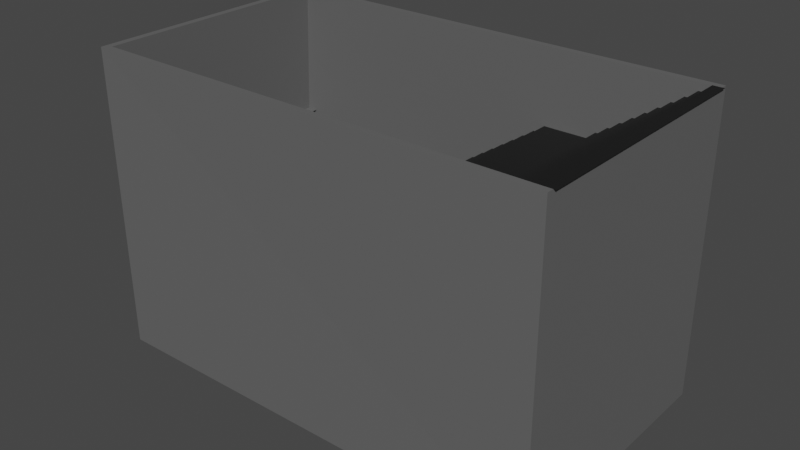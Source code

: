 # Source: Subway_Stairs_Simple.blend  (saved by Blender 2.90.8; exported with 4.5.12 LTS)
import bpy
from mathutils import Matrix  # noqa: F401  (used for matrix-valued properties, if any)

bpy.ops.wm.read_factory_settings(use_empty=True)
scene = bpy.context.scene
scene.name = 'Scene'

# ---- collections
col_collection = bpy.data.collections.new('Collection'); scene.collection.children.link(col_collection)

# ---- materials (node trees are filled in below, after node groups)
mat_wall = bpy.data.materials.new('Wall')
mat_wall.use_transparent_shadow = False
mat_stairs = bpy.data.materials.new('Stairs')
mat_stairs.use_transparent_shadow = False

# ---- material node trees
mat_wall.use_nodes = True; mat_wall.node_tree.nodes.clear()
_N = mat_wall.node_tree.nodes; _L = mat_wall.node_tree.links
n0 = _N.new('ShaderNodeBsdfPrincipled'); n0.name = 'Principled BSDF'; n0.location = (10, 300)
n0.distribution = 'GGX'
n0.subsurface_method = 'BURLEY'
n0.inputs[0].default_value = (0.1237, 0.1237, 0.1237, 1.0)
n0.inputs[3].default_value = 1.45
n0.inputs[27].default_value = (0.0, 0.0, 0.0, 1.0)
n0.inputs[28].default_value = 1.0
n1 = _N.new('ShaderNodeOutputMaterial'); n1.name = 'Material Output'; n1.location = (300, 300)
_L.new(n0.outputs[0], n1.inputs[0])
n1.is_active_output = True
mat_stairs.use_nodes = True; mat_stairs.node_tree.nodes.clear()
_N = mat_stairs.node_tree.nodes; _L = mat_stairs.node_tree.links
n0 = _N.new('ShaderNodeBsdfPrincipled'); n0.name = 'Principled BSDF'; n0.location = (10, 300)
n0.distribution = 'GGX'
n0.subsurface_method = 'BURLEY'
n0.inputs[0].default_value = (0.009018, 0.009018, 0.009018, 1.0)
n0.inputs[3].default_value = 1.45
n0.inputs[27].default_value = (0.0, 0.0, 0.0, 1.0)
n0.inputs[28].default_value = 1.0
n1 = _N.new('ShaderNodeOutputMaterial'); n1.name = 'Material Output'; n1.location = (300, 300)
_L.new(n0.outputs[0], n1.inputs[0])
n1.is_active_output = True

# ---- world
world_world = bpy.data.worlds.new('World'); scene.world = world_world
world_world.use_nodes = True; world_world.node_tree.nodes.clear()
_N = world_world.node_tree.nodes; _L = world_world.node_tree.links
n0 = _N.new('ShaderNodeOutputWorld'); n0.name = 'World Output'; n0.location = (300, 300)
n1 = _N.new('ShaderNodeBackground'); n1.name = 'Background'; n1.location = (10, 300)
n1.inputs[0].default_value = (0.05088, 0.05088, 0.05088, 1.0)
_L.new(n1.outputs[0], n0.inputs[0])
n0.is_active_output = True
world_world.color = (0.05088, 0.05088, 0.05088)
world_world.use_sun_shadow = False
world_world.sun_shadow_jitter_overblur = 0.0

# ---- meshes
me_plane = bpy.data.meshes.new('Plane')
me_plane.from_pydata([(-3.6, -2.0, -2.0), (3.6, -2.0, -2.0), (-3.6, 10.0, -2.0), (3.6, 10.0, -2.0), (3.6, -2.0, 6.0), (3.6, 10.0, 6.0), (-3.6, -2.0, 6.0), (-3.6, 10.0, 6.0), (3.6, 10.0, 3.743), (3.6, -2.11, 2.514), (-3.6, 10.0, 3.743), (-3.6, -2.11, 2.514), (-3.87, -2.0, -2.0), (3.87, -2.0, -2.0), (-3.791, 10.19, -2.0), (3.791, 10.19, -2.0), (3.791, -2.191, 6.0), (3.791, 10.19, 6.0), (-3.791, -2.191, 6.0), (-3.6, -1.823, 2.514), (3.6, -1.823, 2.514), (3.791, -2.191, 6.0), (-3.791, 10.19, 6.0), (-3.791, -2.191, 6.0)], [], [(8, 9, 4, 5), (11, 10, 7, 6), (8, 10, 2, 3), (5, 7, 10, 8), (0, 2, 10, 11), (3, 1, 9, 8), (9, 11, 6, 4), (17, 16, 21), (23, 18, 22), (17, 15, 14, 22), (9, 11, 19, 20), (12, 23, 22, 14), (15, 17, 21, 13), (21, 16, 18, 23), (2, 0, 12, 14), (1, 3, 15, 13), (5, 4, 16, 17), (6, 7, 22, 18), (0, 11, 23, 12), (7, 5, 17, 22), (3, 2, 14, 15), (4, 6, 18, 16), (9, 1, 13, 21), (11, 9, 21, 23)])
_uv = me_plane.uv_layers.new(name='UVMap')
_uv.uv.foreach_set('vector', [1.158, 0.1024, 1.02, -1.277, 1.41, -1.265, 1.41, 0.1024, 0.9049, 0.1024, 0.7673, 1.482, 0.5146, 1.482, 0.5146, 0.1149, 1.41, 0.8027, 2.217, 0.8027, 2.217, 1.457, 1.41, 1.457, 1.41, 0.5457, 2.217, 0.5457, 2.217, 0.8027, 1.41, 0.8027, 1.41, 0.1149, 1.41, 1.482, 0.7673, 1.482, 0.9049, 0.1024, 0.5146, 0.1024, 0.5146, -1.265, 1.02, -1.277, 1.158, 0.1024, 1.801, 1.457, 1.801, 2.277, 1.41, 2.277, 1.41, 1.457, -1.277, -1.277, -1.277, -1.277, -1.277, -1.277, -1.277, -1.277, -1.277, -1.277, -1.277, -1.277, 2.259, -0.3655, 2.259, 0.5457, 1.41, 0.5457, 1.41, -0.3655, 0.4707, 0.1334, 0.4707, 0.9536, 0.4386, 0.9536, 0.4386, 0.1334, -1.277, -1.255, -0.3812, -1.277, -0.3812, 0.1334, -1.277, 0.1334, 0.5146, 0.1334, -0.3812, 0.1334, -0.3812, -1.277, 0.5146, -1.255, -1.277, -1.277, -1.277, -1.277, -1.277, -1.277, -1.277, -1.277, -1.247, 0.1552, -1.247, 1.522, -1.277, 1.522, -1.268, 0.1334, -0.4406, 1.522, -0.4406, 0.1552, -0.4192, 0.1334, -0.4104, 1.522, 0.4172, 1.522, 0.4172, 0.1552, 0.4386, 0.1334, 0.4386, 1.544, -0.389, 0.1552, -0.389, 1.522, -0.4104, 1.544, -0.4104, 0.1334, 2.247, -0.3655, 2.247, -0.8798, 2.268, -1.277, 2.277, -0.3655, -0.389, 1.522, 0.4172, 1.522, 0.4386, 1.544, -0.4104, 1.544, -0.4406, 0.1552, -1.247, 0.1552, -1.268, 0.1334, -0.4192, 0.1334, 0.4172, 0.1552, -0.389, 0.1552, -0.4104, 0.1334, 0.4386, 0.1334, 1.441, -0.8798, 1.441, -0.3655, 1.41, -0.3655, 1.419, -1.277, 2.247, -0.8798, 1.441, -0.8798, 1.419, -1.277, 2.268, -1.277])
me_plane.materials.append(mat_wall)
me_plane.use_remesh_fix_poles = True
me_plane.use_remesh_preserve_attributes = False
me_plane.use_mirror_vertex_groups = False
me_plane.update()
me_plane_003 = bpy.data.meshes.new('Plane.003')
me_plane_003.from_pydata([(-3.6, -1.0, 0.0), (3.6, -1.0, 0.0), (-3.6, -1.0, 0.2), (3.6, -1.0, 0.2), (-3.6, -0.7, 0.2), (3.6, -0.7, 0.2), (-3.6, -0.7, 0.4), (3.6, -0.7, 0.4), (-3.6, -0.4, 0.4), (3.6, -0.4, 0.4), (-3.6, -0.4, 0.6), (3.6, -0.4, 0.6), (-3.6, -0.1, 0.6), (3.6, -0.1, 0.6), (-3.6, -0.1, 0.8), (3.6, -0.1, 0.8), (-3.6, 0.2, 0.8), (3.6, 0.2, 0.8), (-3.6, 0.2, 1.0), (3.6, 0.2, 1.0), (-3.6, 0.5, 1.0), (3.6, 0.5, 1.0), (-3.6, 0.5, 1.2), (3.6, 0.5, 1.2), (-3.6, 0.8, 1.2), (3.6, 0.8, 1.2), (-3.6, 0.8, 1.4), (3.6, 0.8, 1.4), (-3.6, 1.1, 1.4), (3.6, 1.1, 1.4), (-3.6, 1.1, 1.6), (3.6, 1.1, 1.6), (-3.6, 1.4, 1.6), (3.6, 1.4, 1.6), (-3.6, 1.4, 1.8), (3.6, 1.4, 1.8), (-3.6, 1.7, 1.8), (3.6, 1.7, 1.8), (-3.6, 1.7, 2.0), (3.6, 1.7, 2.0), (-3.6, 2.0, 2.0), (3.6, 2.0, 2.0), (-3.6, 3.154, 2.001), (3.6, 3.154, 2.001), (-3.6, 3.154, 2.201), (3.6, 3.154, 2.201), (-3.6, 3.454, 2.201), (3.6, 3.454, 2.201), (-3.6, 3.454, 2.401), (3.6, 3.454, 2.401), (-3.6, 3.754, 2.401), (3.6, 3.754, 2.401), (-3.6, 3.754, 2.601), (3.6, 3.754, 2.601), (-3.6, 4.054, 2.601), (3.6, 4.054, 2.601), (-3.6, 4.054, 2.801), (3.6, 4.054, 2.801), (-3.6, 4.354, 2.801), (3.6, 4.354, 2.801), (-3.6, 4.354, 3.001), (3.6, 4.354, 3.001), (-3.6, 4.654, 3.001), (3.6, 4.654, 3.001), (-3.6, 4.654, 3.201), (3.6, 4.654, 3.201), (-3.6, 4.954, 3.201), (3.6, 4.954, 3.201), (-3.6, 4.954, 3.401), (3.6, 4.954, 3.401), (-3.6, 5.254, 3.401), (3.6, 5.254, 3.401), (-3.6, 5.254, 3.601), (3.6, 5.254, 3.601), (-3.6, 5.554, 3.601), (3.6, 5.554, 3.601), (-3.6, 5.554, 3.801), (3.6, 5.554, 3.801), (-3.6, 5.854, 3.801), (3.6, 5.854, 3.801), (-3.6, 5.854, 4.001), (3.6, 5.854, 4.001), (-3.6, 6.109, 3.999), (3.6, 6.109, 3.999), (-3.6, 7.263, 4.001), (3.6, 7.263, 4.001), (-3.6, 7.263, 4.201), (3.6, 7.263, 4.201), (-3.6, 7.563, 4.201), (3.6, 7.563, 4.201), (-3.6, 7.563, 4.401), (3.6, 7.563, 4.401), (-3.6, 7.863, 4.401), (3.6, 7.863, 4.401), (-3.6, 7.863, 4.601), (3.6, 7.863, 4.601), (-3.6, 8.163, 4.601), (3.6, 8.163, 4.601), (-3.6, 8.163, 4.801), (3.6, 8.163, 4.801), (-3.6, 8.463, 4.801), (3.6, 8.463, 4.801), (-3.6, 8.463, 5.001), (3.6, 8.463, 5.001), (-3.6, 8.763, 5.001), (3.6, 8.763, 5.001), (-3.6, 8.763, 5.201), (3.6, 8.763, 5.201), (-3.6, 9.063, 5.201), (3.6, 9.063, 5.201), (-3.6, 9.063, 5.401), (3.6, 9.063, 5.401), (-3.6, 9.363, 5.401), (3.6, 9.363, 5.401), (-3.6, 9.363, 5.601), (3.6, 9.363, 5.601), (-3.6, 9.663, 5.601), (3.6, 9.663, 5.601), (-3.6, 9.663, 5.801), (3.6, 9.663, 5.801), (-3.6, 9.963, 5.801), (3.6, 9.963, 5.801), (-3.6, 9.963, 6.001), (3.6, 9.963, 6.001), (-3.6, 10.26, 6.001), (3.6, 10.26, 6.001)], [], [(1, 3, 2, 0), (3, 5, 4, 2), (5, 7, 6, 4), (7, 9, 8, 6), (9, 11, 10, 8), (11, 13, 12, 10), (13, 15, 14, 12), (15, 17, 16, 14), (17, 19, 18, 16), (19, 21, 20, 18), (21, 23, 22, 20), (23, 25, 24, 22), (25, 27, 26, 24), (27, 29, 28, 26), (29, 31, 30, 28), (31, 33, 32, 30), (33, 35, 34, 32), (35, 37, 36, 34), (37, 39, 38, 36), (39, 41, 40, 38), (43, 45, 44, 42), (45, 47, 46, 44), (47, 49, 48, 46), (49, 51, 50, 48), (51, 53, 52, 50), (53, 55, 54, 52), (55, 57, 56, 54), (57, 59, 58, 56), (59, 61, 60, 58), (61, 63, 62, 60), (63, 65, 64, 62), (65, 67, 66, 64), (67, 69, 68, 66), (69, 71, 70, 68), (71, 73, 72, 70), (73, 75, 74, 72), (75, 77, 76, 74), (77, 79, 78, 76), (79, 81, 80, 78), (81, 83, 82, 80), (41, 43, 42, 40), (85, 87, 86, 84), (87, 89, 88, 86), (89, 91, 90, 88), (91, 93, 92, 90), (93, 95, 94, 92), (95, 97, 96, 94), (97, 99, 98, 96), (99, 101, 100, 98), (101, 103, 102, 100), (103, 105, 104, 102), (105, 107, 106, 104), (107, 109, 108, 106), (109, 111, 110, 108), (111, 113, 112, 110), (113, 115, 114, 112), (115, 117, 116, 114), (117, 119, 118, 116), (119, 121, 120, 118), (121, 123, 122, 120), (123, 125, 124, 122), (83, 85, 84, 82)])
_uv = me_plane_003.uv_layers.new(name='UVMap')
_uv.uv.foreach_set('vector', [-0.7333, 2.758, -0.7333, 2.706, 1.151, 2.706, 1.151, 2.758, -0.7333, 2.706, -0.7333, 2.628, 1.151, 2.628, 1.151, 2.706, -0.7333, 2.628, -0.7333, 2.575, 1.151, 2.575, 1.151, 2.628, -0.7333, 2.575, -0.7333, 2.497, 1.151, 2.497, 1.151, 2.575, -0.7333, 2.497, -0.7333, 2.444, 1.151, 2.444, 1.151, 2.497, -0.7333, 2.444, -0.7333, 2.366, 1.151, 2.366, 1.151, 2.444, -0.7333, 2.366, -0.7333, 2.314, 1.151, 2.314, 1.151, 2.366, -0.7333, 2.314, -0.7333, 2.235, 1.151, 2.235, 1.151, 2.314, -0.7333, 2.235, -0.7333, 2.183, 1.151, 2.183, 1.151, 2.235, -0.7333, 2.183, -0.7334, 2.104, 1.151, 2.104, 1.151, 2.183, -0.7334, 2.104, -0.7334, 2.052, 1.151, 2.052, 1.151, 2.104, -0.7334, 2.052, -0.7334, 1.974, 1.151, 1.973, 1.151, 2.052, -0.7334, 1.974, -0.7334, 1.921, 1.151, 1.921, 1.151, 1.973, -0.7334, 1.921, -0.7334, 1.843, 1.151, 1.843, 1.151, 1.921, -0.7334, 1.843, -0.7334, 1.79, 1.15, 1.79, 1.151, 1.843, -0.7334, 1.79, -0.7334, 1.712, 1.15, 1.712, 1.15, 1.79, -0.7334, 1.712, -0.7334, 1.66, 1.15, 1.66, 1.15, 1.712, -0.7334, 1.66, -0.7334, 1.581, 1.15, 1.581, 1.15, 1.66, -0.7334, 1.581, -0.7334, 1.529, 1.15, 1.529, 1.15, 1.581, -0.7334, 1.529, -0.7334, 1.45, 1.15, 1.45, 1.15, 1.529, -0.7334, 1.148, -0.7334, 1.096, 1.15, 1.096, 1.15, 1.148, -0.7334, 1.096, -0.7334, 1.017, 1.15, 1.017, 1.15, 1.096, -0.7334, 1.017, -0.7334, 0.965, 1.15, 0.965, 1.15, 1.017, -0.7334, 0.965, -0.7334, 0.8865, 1.15, 0.8865, 1.15, 0.965, -0.7334, 0.8865, -0.7334, 0.8342, 1.15, 0.8342, 1.15, 0.8865, -0.7334, 0.8342, -0.7334, 0.7557, 1.15, 0.7557, 1.15, 0.8342, -0.7334, 0.7557, -0.7334, 0.7034, 1.15, 0.7034, 1.15, 0.7557, -0.7334, 0.7034, -0.7334, 0.6249, 1.15, 0.6249, 1.15, 0.7034, -0.7334, 0.6249, -0.7334, 0.5726, 1.15, 0.5726, 1.15, 0.6249, -0.7334, 0.5726, -0.7334, 0.4941, 1.15, 0.4941, 1.15, 0.5726, -0.7334, 0.4941, -0.7334, 0.4417, 1.15, 0.4417, 1.15, 0.4941, -0.7334, 0.4417, -0.7334, 0.3632, 1.15, 0.3632, 1.15, 0.4417, -0.7334, 0.3632, -0.7334, 0.3109, 1.15, 0.3109, 1.15, 0.3632, -0.7334, 0.3109, -0.7334, 0.2324, 1.15, 0.2324, 1.15, 0.3109, -0.7334, 0.2324, -0.7334, 0.1801, 1.15, 0.1801, 1.15, 0.2324, -0.7334, 0.1801, -0.7334, 0.1016, 1.15, 0.1016, 1.15, 0.1801, -0.7334, 0.1016, -0.7334, 0.04926, 1.15, 0.04928, 1.15, 0.1016, -0.7334, 0.04926, -0.7334, -0.02923, 1.15, -0.02921, 1.15, 0.04928, -0.7334, -0.02923, -0.7334, -0.08156, 1.15, -0.08154, 1.15, -0.02921, -0.7334, -0.08156, -0.7334, -0.1482, 1.15, -0.1482, 1.15, -0.08154, -0.7334, 1.45, -0.7334, 1.148, 1.15, 1.148, 1.15, 1.45, -0.7334, -0.4502, -0.7334, -0.5026, 1.15, -0.5025, 1.15, -0.4502, -0.7334, -0.5026, -0.7334, -0.581, 1.15, -0.581, 1.15, -0.5025, -0.7334, -0.581, -0.7334, -0.6334, 1.15, -0.6333, 1.15, -0.581, -0.7334, -0.6334, -0.7334, -0.7119, 1.15, -0.7118, 1.15, -0.6333, -0.7334, -0.7119, -0.7334, -0.7642, 1.15, -0.7642, 1.15, -0.7118, -0.7334, -0.7642, -0.7334, -0.8427, 1.151, -0.8426, 1.15, -0.7642, -0.7334, -0.8427, -0.7334, -0.895, 1.151, -0.895, 1.151, -0.8426, -0.7334, -0.895, -0.7334, -0.9735, 1.151, -0.9735, 1.151, -0.895, -0.7334, -0.9735, -0.7334, -1.026, 1.151, -1.026, 1.151, -0.9735, -0.7334, -1.026, -0.7334, -1.104, 1.151, -1.104, 1.151, -1.026, -0.7334, -1.104, -0.7334, -1.157, 1.151, -1.157, 1.151, -1.104, -0.7334, -1.157, -0.7334, -1.235, 1.151, -1.235, 1.151, -1.157, -0.7334, -1.235, -0.7334, -1.287, 1.151, -1.287, 1.151, -1.235, -0.7334, -1.287, -0.7333, -1.366, 1.151, -1.366, 1.151, -1.287, -0.7333, -1.366, -0.7333, -1.418, 1.151, -1.418, 1.151, -1.366, -0.7333, -1.418, -0.7333, -1.497, 1.151, -1.497, 1.151, -1.418, -0.7333, -1.497, -0.7333, -1.549, 1.151, -1.549, 1.151, -1.497, -0.7333, -1.549, -0.7333, -1.628, 1.151, -1.628, 1.151, -1.549, -0.7333, -1.628, -0.7333, -1.68, 1.151, -1.68, 1.151, -1.628, -0.7333, -1.68, -0.7333, -1.758, 1.151, -1.758, 1.151, -1.68, -0.7334, -0.1482, -0.7334, -0.4502, 1.15, -0.4502, 1.15, -0.1482])
me_plane_003.materials.append(mat_stairs)
me_plane_003.use_remesh_fix_poles = True
me_plane_003.use_remesh_preserve_attributes = False
me_plane_003.use_mirror_vertex_groups = False
me_plane_003.update()

# ---- objects
ob_plane = bpy.data.objects.new('Plane', me_plane)
ob_plane_002 = bpy.data.objects.new('Plane.002', me_plane_003)

# ---- transforms, parenting, visibility, modifiers, constraints
ob_plane.location = (0.0, 0.0, 0.0)
ob_plane.rotation_euler = (0.0, -0.0, 4.712)
ob_plane.scale = (0.91, 1.0, 1.0)
ob_plane.lineart.crease_threshold = 0.0
ob_plane_002.location = (0.0, 0.0, 0.0)
ob_plane_002.rotation_euler = (0.0, -0.0, 4.712)
ob_plane_002.scale = (0.91, 1.0, 1.0)
ob_plane_002.lineart.crease_threshold = 0.0

# ---- collection membership
col_collection.objects.link(ob_plane)
col_collection.objects.link(ob_plane_002)

# ---- scene / render settings (as saved in the file)
scene.camera = ob_plane
scene.frame_start = 1; scene.frame_end = 250; scene.frame_set(1)
scene.render.engine = 'BLENDER_EEVEE_NEXT'
scene.cycles.use_denoising = False
scene.cycles.samples = 128
scene.cycles.sampling_pattern = 'TABULATED_SOBOL'
scene.cycles.use_adaptive_sampling = False
scene.cycles.use_light_tree = False
scene.view_settings.view_transform = 'Filmic'
bpy.context.view_layer.update()

# ---- added for rendering (the .blend has no active camera and no usable light): camera, sun
cam_auto = bpy.data.cameras.new('AutoCamera')
cam_auto.lens = 50.0
cam_auto.sensor_width = 36.0
cam_auto.clip_end = 1000.0
ob_auto_camera = bpy.data.objects.new('AutoCamera', cam_auto)
scene.collection.objects.link(ob_auto_camera)
ob_auto_camera.location = (19.2034, -18.2006, 14.134)
ob_auto_camera.rotation_euler = (1.09748, -7.21219e-08, 0.694738)
scene.camera = ob_auto_camera
light_auto_sun = bpy.data.lights.new('AutoSun', 'SUN')
light_auto_sun.energy = 3.0
light_auto_sun.angle = 0.0523599
ob_auto_sun = bpy.data.objects.new('AutoSun', light_auto_sun)
scene.collection.objects.link(ob_auto_sun)
ob_auto_sun.rotation_euler = (0.872665, 0.174533, 0.523599)
bpy.context.view_layer.update()
